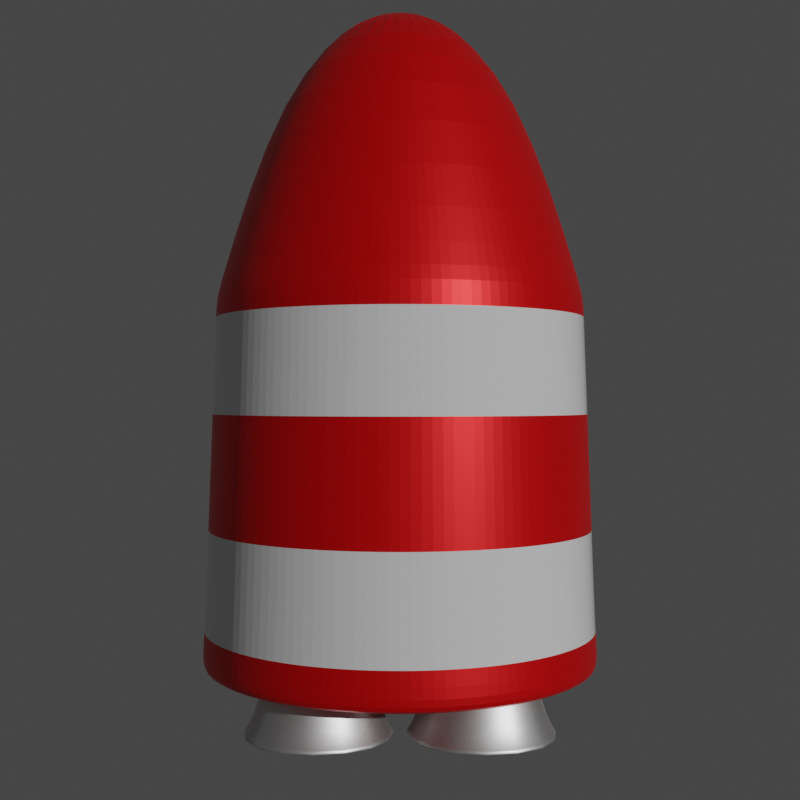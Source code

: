 # Source: missle.blend  (saved by Blender 3.0.42; exported with 4.5.12 LTS)
import bpy
from mathutils import Matrix  # noqa: F401  (used for matrix-valued properties, if any)

bpy.ops.wm.read_factory_settings(use_empty=True)
scene = bpy.context.scene
scene.name = 'Scene'

# ---- collections
col_collection = bpy.data.collections.new('Collection'); scene.collection.children.link(col_collection)

# ---- materials (node trees are filled in below, after node groups)
mat_material_002 = bpy.data.materials.new('Material.002')
mat_material_003 = bpy.data.materials.new('Material.003')
mat_material_001 = bpy.data.materials.new('Material.001')

# ---- material node trees
mat_material_002.use_nodes = True; mat_material_002.node_tree.nodes.clear()
_N = mat_material_002.node_tree.nodes; _L = mat_material_002.node_tree.links
n0 = _N.new('ShaderNodeBsdfPrincipled'); n0.name = 'Principled BSDF'; n0.location = (10, 300)
n0.distribution = 'GGX'
n0.subsurface_method = 'RANDOM_WALK_SKIN'
n0.inputs[0].default_value = (0.8, 0.0, 0.001614, 1.0)
n0.inputs[1].default_value = 0.4822
n0.inputs[2].default_value = 0.4111
n0.inputs[3].default_value = 1.45
n0.inputs[27].default_value = (0.0, 0.0, 0.0, 1.0)
n0.inputs[28].default_value = 1.0
n1 = _N.new('ShaderNodeOutputMaterial'); n1.name = 'Material Output'; n1.location = (300, 300)
_L.new(n0.outputs[0], n1.inputs[0])
n1.is_active_output = True
mat_material_003.use_nodes = True; mat_material_003.node_tree.nodes.clear()
_N = mat_material_003.node_tree.nodes; _L = mat_material_003.node_tree.links
n0 = _N.new('ShaderNodeBsdfPrincipled'); n0.name = 'Principled BSDF'; n0.location = (10, 300)
n0.distribution = 'GGX'
n0.subsurface_method = 'RANDOM_WALK_SKIN'
n0.inputs[1].default_value = 0.1502
n0.inputs[2].default_value = 0.0
n0.inputs[3].default_value = 1.45
n0.inputs[27].default_value = (0.0, 0.0, 0.0, 1.0)
n0.inputs[28].default_value = 1.0
n1 = _N.new('ShaderNodeOutputMaterial'); n1.name = 'Material Output'; n1.location = (300, 300)
_L.new(n0.outputs[0], n1.inputs[0])
n1.is_active_output = True
mat_material_001.use_nodes = True; mat_material_001.node_tree.nodes.clear()
_N = mat_material_001.node_tree.nodes; _L = mat_material_001.node_tree.links
n0 = _N.new('ShaderNodeBsdfPrincipled'); n0.name = 'Principled BSDF'; n0.location = (10, 300)
n0.distribution = 'GGX'
n0.subsurface_method = 'RANDOM_WALK_SKIN'
n0.inputs[1].default_value = 1.0
n0.inputs[3].default_value = 1.45
n0.inputs[27].default_value = (0.0, 0.0, 0.0, 1.0)
n0.inputs[28].default_value = 1.0
n1 = _N.new('ShaderNodeOutputMaterial'); n1.name = 'Material Output'; n1.location = (300, 300)
_L.new(n0.outputs[0], n1.inputs[0])
n1.is_active_output = True

# ---- world
world_world = bpy.data.worlds.new('World'); scene.world = world_world
world_world.use_nodes = True; world_world.node_tree.nodes.clear()
_N = world_world.node_tree.nodes; _L = world_world.node_tree.links
n0 = _N.new('ShaderNodeOutputWorld'); n0.name = 'World Output'; n0.location = (300, 300)
n1 = _N.new('ShaderNodeBackground'); n1.name = 'Background'; n1.location = (10, 300)
n1.inputs[0].default_value = (0.05088, 0.05088, 0.05088, 1.0)
_L.new(n1.outputs[0], n0.inputs[0])
n0.is_active_output = True
world_world.color = (0.05088, 0.05088, 0.05088)
world_world.use_sun_shadow = False
world_world.sun_shadow_jitter_overblur = 0.0

# ---- cameras
cam_camera = bpy.data.cameras.new('Camera')
cam_camera.clip_end = 100.0
cam_camera.ortho_scale = 7.314

# ---- lights
light_sun = bpy.data.lights.new('Sun', 'SUN')
light_sun.transmission_factor = 0.0
light_sun.energy = 2.0
light_sun.shadow_soft_size = 0.125

# ---- meshes
me_cylinder = bpy.data.meshes.new('Cylinder')
me_cylinder.from_pydata([(0.0, 1.0, -1.0), (-3.207e-08, 0.9583, 1.0), (0.1951, 0.9808, -1.0), (0.187, 0.9399, 1.0), (0.3827, 0.9239, -1.0), (0.3667, 0.8854, 1.0), (0.5556, 0.8315, -1.0), (0.5324, 0.7968, 1.0), (0.7071, 0.7071, -1.0), (0.6776, 0.6776, 1.0), (0.8315, 0.5556, -1.0), (0.7968, 0.5324, 1.0), (0.9239, 0.3827, -1.0), (0.8854, 0.3667, 1.0), (0.9808, 0.1951, -1.0), (0.9399, 0.187, 1.0), (1.0, -4.371e-08, -1.0), (0.9583, -4.092e-08, 1.0), (0.9808, -0.1951, -1.0), (0.9399, -0.187, 1.0), (0.9239, -0.3827, -1.0), (0.8854, -0.3667, 1.0), (0.8315, -0.5556, -1.0), (0.7968, -0.5324, 1.0), (0.7071, -0.7071, -1.0), (0.6776, -0.6776, 1.0), (0.5556, -0.8315, -1.0), (0.5324, -0.7968, 1.0), (0.3827, -0.9239, -1.0), (0.3667, -0.8854, 1.0), (0.1951, -0.9808, -1.0), (0.187, -0.9399, 1.0), (-8.742e-08, -1.0, -1.0), (-8.721e-08, -0.9583, 1.0), (-0.1951, -0.9808, -1.0), (-0.187, -0.9399, 1.0), (-0.3827, -0.9239, -1.0), (-0.3667, -0.8854, 1.0), (-0.5556, -0.8315, -1.0), (-0.5324, -0.7968, 1.0), (-0.7071, -0.7071, -1.0), (-0.6776, -0.6776, 1.0), (-0.8315, -0.5556, -1.0), (-0.7968, -0.5324, 1.0), (-0.9239, -0.3827, -1.0), (-0.8854, -0.3667, 1.0), (-0.9808, -0.1951, -1.0), (-0.9399, -0.187, 1.0), (-1.0, 1.192e-08, -1.0), (-0.9583, 1.559e-08, 1.0), (-0.9808, 0.1951, -1.0), (-0.9399, 0.187, 1.0), (-0.9239, 0.3827, -1.0), (-0.8854, 0.3667, 1.0), (-0.8315, 0.5556, -1.0), (-0.7968, 0.5324, 1.0), (-0.7071, 0.7071, -1.0), (-0.6776, 0.6776, 1.0), (-0.5556, 0.8315, -1.0), (-0.5324, 0.7968, 1.0), (-0.3827, 0.9239, -1.0), (-0.3667, 0.8854, 1.0), (-0.1951, 0.9808, -1.0), (-0.187, 0.9399, 1.0), (3.695e-10, 1.068, 0.8685), (0.2083, 1.047, 0.8685), (0.4087, 0.9866, 0.8685), (0.5933, 0.8879, 0.8685), (0.7551, 0.7551, 0.8685), (0.8879, 0.5933, 0.8685), (0.9866, 0.4087, 0.8685), (1.047, 0.2083, 0.8685), (1.068, -4.741e-08, 0.8685), (1.047, -0.2083, 0.8685), (0.9866, -0.4087, 0.8685), (0.8879, -0.5933, 0.8685), (0.7551, -0.7551, 0.8685), (0.5933, -0.8879, 0.8685), (0.4087, -0.9866, 0.8685), (0.2083, -1.047, 0.8685), (-9.299e-08, -1.068, 0.8685), (-0.2083, -1.047, 0.8685), (-0.4087, -0.9866, 0.8685), (-0.5933, -0.8879, 0.8685), (-0.7551, -0.7551, 0.8685), (-0.8879, -0.5933, 0.8685), (-0.9866, -0.4087, 0.8685), (-1.047, -0.2083, 0.8685), (-1.068, 1.2e-08, 0.8685), (-1.047, 0.2083, 0.8685), (-0.9866, 0.4087, 0.8685), (-0.8879, 0.5933, 0.8685), (-0.7551, 0.7551, 0.8685), (-0.5933, 0.8879, 0.8685), (-0.4087, 0.9866, 0.8685), (-0.2083, 1.047, 0.8685), (0.1951, 0.9808, -0.9858), (0.3827, 0.9239, -0.9858), (0.5556, 0.8315, -0.9858), (0.7071, 0.7071, -0.9858), (0.8315, 0.5556, -0.9858), (0.9239, 0.3827, -0.9858), (0.9808, 0.1951, -0.9858), (1.0, -4.371e-08, -0.9858), (0.9808, -0.1951, -0.9858), (0.9239, -0.3827, -0.9858), (0.8315, -0.5556, -0.9858), (0.7071, -0.7071, -0.9858), (0.5556, -0.8315, -0.9858), (0.3827, -0.9239, -0.9858), (0.1951, -0.9808, -0.9858), (-8.742e-08, -1.0, -0.9858), (-0.1951, -0.9808, -0.9858), (-0.3827, -0.9239, -0.9858), (-0.5556, -0.8315, -0.9858), (-0.7071, -0.7071, -0.9858), (-0.8315, -0.5556, -0.9858), (-0.9239, -0.3827, -0.9858), (-0.9808, -0.1951, -0.9858), (-1.0, 1.192e-08, -0.9858), (-0.9808, 0.1951, -0.9858), (-0.9239, 0.3827, -0.9858), (-0.8315, 0.5556, -0.9858), (-0.7071, 0.7071, -0.9858), (-0.5556, 0.8315, -0.9858), (-0.3827, 0.9239, -0.9858), (-0.1951, 0.9808, -0.9858), (0.0, 1.0, -0.9858), (2.813e-08, 0.1868, -2.569), (0.03643, 0.1832, -2.569), (0.07147, 0.1725, -2.569), (0.1038, 0.1553, -2.569), (0.1321, 0.1321, -2.569), (0.1553, 0.1038, -2.569), (0.1725, 0.07147, -2.569), (0.1832, 0.03643, -2.569), (0.1868, -2.511e-08, -2.569), (0.1832, -0.03643, -2.569), (0.1725, -0.07147, -2.569), (0.1553, -0.1038, -2.569), (0.1321, -0.1321, -2.569), (0.1038, -0.1553, -2.569), (0.07147, -0.1725, -2.569), (0.03643, -0.1832, -2.569), (3.146e-08, -0.1868, -2.569), (-0.03643, -0.1832, -2.569), (-0.07147, -0.1725, -2.569), (-0.1038, -0.1553, -2.569), (-0.1321, -0.1321, -2.569), (-0.1553, -0.1038, -2.569), (-0.1725, -0.07147, -2.569), (-0.1832, -0.03643, -2.569), (-0.1868, -9.652e-09, -2.569), (-0.1832, 0.03643, -2.569), (-0.1725, 0.07147, -2.569), (-0.1553, 0.1038, -2.569), (-0.1321, 0.1321, -2.569), (-0.1038, 0.1553, -2.569), (-0.07147, 0.1725, -2.569), (-0.03643, 0.1832, -2.569), (5.378e-08, 0.6578, -2.135), (0.1283, 0.6452, -2.135), (0.2517, 0.6077, -2.135), (0.3655, 0.5469, -2.135), (0.4651, 0.4651, -2.135), (0.5469, 0.3655, -2.135), (0.6077, 0.2517, -2.135), (0.6452, 0.1283, -2.135), (0.6578, -1.644e-08, -2.135), (0.6452, -0.1283, -2.135), (0.6077, -0.2517, -2.135), (0.5469, -0.3655, -2.135), (0.4651, -0.4651, -2.135), (0.3655, -0.5469, -2.135), (0.2517, -0.6077, -2.135), (0.1283, -0.6452, -2.135), (-3.727e-09, -0.6578, -2.135), (-0.1283, -0.6452, -2.135), (-0.2517, -0.6077, -2.135), (-0.3655, -0.5469, -2.135), (-0.4651, -0.4651, -2.135), (-0.5469, -0.3655, -2.135), (-0.6077, -0.2517, -2.135), (-0.6452, -0.1283, -2.135), (-0.6578, 2.016e-08, -2.135), (-0.6452, 0.1283, -2.135), (-0.6077, 0.2517, -2.135), (-0.5469, 0.3655, -2.135), (-0.4651, 0.4651, -2.135), (-0.3655, 0.5469, -2.135), (-0.2517, 0.6077, -2.135), (-0.1283, 0.6452, -2.135), (0.2112, 1.062, 1.0), (4.487e-10, 1.082, 1.0), (0.4142, 1.0, 1.0), (0.6014, 0.9, 1.0), (0.7654, 0.7654, 1.0), (0.9, 0.6014, 1.0), (1.0, 0.4142, 1.0), (1.062, 0.2112, 1.0), (1.082, -4.464e-08, 1.0), (1.062, -0.2112, 1.0), (1.0, -0.4142, 1.0), (0.9, -0.6014, 1.0), (0.7654, -0.7654, 1.0), (0.6014, -0.9, 1.0), (0.4142, -1.0, 1.0), (0.2112, -1.062, 1.0), (-9.418e-08, -1.082, 1.0), (-0.2112, -1.062, 1.0), (-0.4142, -1.0, 1.0), (-0.6014, -0.9, 1.0), (-0.7654, -0.7654, 1.0), (-0.9, -0.6014, 1.0), (-1.0, -0.4142, 1.0), (-1.062, -0.2112, 1.0), (-1.082, 1.559e-08, 1.0), (-1.062, 0.2112, 1.0), (-1.0, 0.4142, 1.0), (-0.9, 0.6014, 1.0), (-0.7654, 0.7654, 1.0), (-0.6014, 0.9, 1.0), (-0.4142, 1.0, 1.0), (-0.2112, 1.062, 1.0), (1.232e-10, 1.023, -0.3677), (2.463e-10, 1.045, 0.2504), (0.2039, 1.025, 0.2504), (0.1995, 1.003, -0.3677), (0.4, 0.9657, 0.2504), (0.3913, 0.9448, -0.3677), (0.5807, 0.8691, 0.2504), (0.5681, 0.8503, -0.3677), (0.7391, 0.7391, 0.2504), (0.7231, 0.7231, -0.3677), (0.8691, 0.5807, 0.2504), (0.8503, 0.5681, -0.3677), (0.9657, 0.4, 0.2504), (0.9448, 0.3913, -0.3677), (1.025, 0.2039, 0.2504), (1.003, 0.1995, -0.3677), (1.045, -4.618e-08, 0.2504), (1.023, -4.494e-08, -0.3677), (1.025, -0.2039, 0.2504), (1.003, -0.1995, -0.3677), (0.9657, -0.4, 0.2504), (0.9448, -0.3913, -0.3677), (0.8691, -0.5807, 0.2504), (0.8503, -0.5681, -0.3677), (0.7391, -0.7391, 0.2504), (0.7231, -0.7231, -0.3677), (0.5807, -0.8691, 0.2504), (0.5681, -0.8503, -0.3677), (0.4, -0.9657, 0.2504), (0.3913, -0.9448, -0.3677), (0.2039, -1.025, 0.2504), (0.1995, -1.003, -0.3677), (-9.113e-08, -1.045, 0.2504), (-8.928e-08, -1.023, -0.3677), (-0.2039, -1.025, 0.2504), (-0.1995, -1.003, -0.3677), (-0.4, -0.9657, 0.2504), (-0.3913, -0.9448, -0.3677), (-0.5807, -0.8691, 0.2504), (-0.5681, -0.8503, -0.3677), (-0.7391, -0.7391, 0.2504), (-0.7231, -0.7231, -0.3677), (-0.8691, -0.5807, 0.2504), (-0.8503, -0.5681, -0.3677), (-0.9657, -0.4, 0.2504), (-0.9448, -0.3913, -0.3677), (-1.025, -0.2039, 0.2504), (-1.003, -0.1995, -0.3677), (-1.045, 1.198e-08, 0.2504), (-1.023, 1.195e-08, -0.3677), (-1.025, 0.2039, 0.2504), (-1.003, 0.1995, -0.3677), (-0.9657, 0.4, 0.2504), (-0.9448, 0.3913, -0.3677), (-0.8691, 0.5807, 0.2504), (-0.8503, 0.5681, -0.3677), (-0.7391, 0.7391, 0.2504), (-0.7231, 0.7231, -0.3677), (-0.5807, 0.8691, 0.2504), (-0.5681, 0.8503, -0.3677), (-0.4, 0.9657, 0.2504), (-0.3913, 0.9448, -0.3677), (-0.2039, 1.025, 0.2504), (-0.1995, 1.003, -0.3677)], [], [(64, 193, 192, 65), (65, 192, 194, 66), (66, 194, 195, 67), (67, 195, 196, 68), (68, 196, 197, 69), (69, 197, 198, 70), (70, 198, 199, 71), (71, 199, 200, 72), (72, 200, 201, 73), (73, 201, 202, 74), (74, 202, 203, 75), (75, 203, 204, 76), (76, 204, 205, 77), (77, 205, 206, 78), (78, 206, 207, 79), (79, 207, 208, 80), (80, 208, 209, 81), (81, 209, 210, 82), (82, 210, 211, 83), (83, 211, 212, 84), (84, 212, 213, 85), (85, 213, 214, 86), (86, 214, 215, 87), (87, 215, 216, 88), (88, 216, 217, 89), (89, 217, 218, 90), (90, 218, 219, 91), (91, 219, 220, 92), (92, 220, 221, 93), (93, 221, 222, 94), (3, 1, 63, 61, 59, 57, 55, 53, 51, 49, 47, 45, 43, 41, 39, 37, 35, 33, 31, 29, 27, 25, 23, 21, 19, 17, 15, 13, 11, 9, 7, 5), (94, 222, 223, 95), (95, 223, 193, 64), (58, 60, 190, 189), (286, 95, 64, 225), (284, 94, 95, 286), (282, 93, 94, 284), (280, 92, 93, 282), (278, 91, 92, 280), (276, 90, 91, 278), (274, 89, 90, 276), (272, 88, 89, 274), (270, 87, 88, 272), (268, 86, 87, 270), (266, 85, 86, 268), (264, 84, 85, 266), (262, 83, 84, 264), (260, 82, 83, 262), (258, 81, 82, 260), (256, 80, 81, 258), (254, 79, 80, 256), (252, 78, 79, 254), (250, 77, 78, 252), (248, 76, 77, 250), (246, 75, 76, 248), (244, 74, 75, 246), (242, 73, 74, 244), (240, 72, 73, 242), (238, 71, 72, 240), (236, 70, 71, 238), (234, 69, 70, 236), (232, 68, 69, 234), (230, 67, 68, 232), (228, 66, 67, 230), (226, 65, 66, 228), (225, 64, 65, 226), (0, 127, 96, 2), (2, 96, 97, 4), (4, 97, 98, 6), (6, 98, 99, 8), (8, 99, 100, 10), (10, 100, 101, 12), (12, 101, 102, 14), (14, 102, 103, 16), (16, 103, 104, 18), (18, 104, 105, 20), (20, 105, 106, 22), (22, 106, 107, 24), (24, 107, 108, 26), (26, 108, 109, 28), (28, 109, 110, 30), (30, 110, 111, 32), (32, 111, 112, 34), (34, 112, 113, 36), (36, 113, 114, 38), (38, 114, 115, 40), (40, 115, 116, 42), (42, 116, 117, 44), (44, 117, 118, 46), (46, 118, 119, 48), (48, 119, 120, 50), (50, 120, 121, 52), (52, 121, 122, 54), (54, 122, 123, 56), (56, 123, 124, 58), (58, 124, 125, 60), (60, 125, 126, 62), (62, 126, 127, 0), (128, 129, 130, 131, 132, 133, 134, 135, 136, 137, 138, 139, 140, 141, 142, 143, 144, 145, 146, 147, 148, 149, 150, 151, 152, 153, 154, 155, 156, 157, 158, 159), (14, 16, 168, 167), (32, 34, 177, 176), (50, 52, 186, 185), (6, 8, 164, 163), (24, 26, 173, 172), (42, 44, 182, 181), (60, 62, 191, 190), (16, 18, 169, 168), (34, 36, 178, 177), (52, 54, 187, 186), (8, 10, 165, 164), (26, 28, 174, 173), (44, 46, 183, 182), (0, 2, 161, 160), (62, 0, 160, 191), (18, 20, 170, 169), (36, 38, 179, 178), (54, 56, 188, 187), (10, 12, 166, 165), (28, 30, 175, 174), (46, 48, 184, 183), (2, 4, 162, 161), (20, 22, 171, 170), (38, 40, 180, 179), (56, 58, 189, 188), (12, 14, 167, 166), (30, 32, 176, 175), (48, 50, 185, 184), (4, 6, 163, 162), (22, 24, 172, 171), (40, 42, 181, 180), (129, 128, 160, 161), (130, 129, 161, 162), (131, 130, 162, 163), (132, 131, 163, 164), (133, 132, 164, 165), (134, 133, 165, 166), (135, 134, 166, 167), (136, 135, 167, 168), (137, 136, 168, 169), (138, 137, 169, 170), (139, 138, 170, 171), (140, 139, 171, 172), (141, 140, 172, 173), (142, 141, 173, 174), (143, 142, 174, 175), (144, 143, 175, 176), (145, 144, 176, 177), (146, 145, 177, 178), (147, 146, 178, 179), (148, 147, 179, 180), (149, 148, 180, 181), (150, 149, 181, 182), (151, 150, 182, 183), (152, 151, 183, 184), (153, 152, 184, 185), (154, 153, 185, 186), (155, 154, 186, 187), (156, 155, 187, 188), (157, 156, 188, 189), (158, 157, 189, 190), (159, 158, 190, 191), (128, 159, 191, 160), (1, 3, 192, 193), (3, 5, 194, 192), (5, 7, 195, 194), (7, 9, 196, 195), (9, 11, 197, 196), (11, 13, 198, 197), (13, 15, 199, 198), (15, 17, 200, 199), (17, 19, 201, 200), (19, 21, 202, 201), (21, 23, 203, 202), (23, 25, 204, 203), (25, 27, 205, 204), (27, 29, 206, 205), (29, 31, 207, 206), (31, 33, 208, 207), (33, 35, 209, 208), (35, 37, 210, 209), (37, 39, 211, 210), (39, 41, 212, 211), (41, 43, 213, 212), (43, 45, 214, 213), (45, 47, 215, 214), (47, 49, 216, 215), (49, 51, 217, 216), (51, 53, 218, 217), (53, 55, 219, 218), (55, 57, 220, 219), (57, 59, 221, 220), (59, 61, 222, 221), (61, 63, 223, 222), (63, 1, 193, 223), (127, 224, 227, 96), (224, 225, 226, 227), (96, 227, 229, 97), (227, 226, 228, 229), (97, 229, 231, 98), (229, 228, 230, 231), (98, 231, 233, 99), (231, 230, 232, 233), (99, 233, 235, 100), (233, 232, 234, 235), (100, 235, 237, 101), (235, 234, 236, 237), (101, 237, 239, 102), (237, 236, 238, 239), (102, 239, 241, 103), (239, 238, 240, 241), (103, 241, 243, 104), (241, 240, 242, 243), (104, 243, 245, 105), (243, 242, 244, 245), (105, 245, 247, 106), (245, 244, 246, 247), (106, 247, 249, 107), (247, 246, 248, 249), (107, 249, 251, 108), (249, 248, 250, 251), (108, 251, 253, 109), (251, 250, 252, 253), (109, 253, 255, 110), (253, 252, 254, 255), (110, 255, 257, 111), (255, 254, 256, 257), (111, 257, 259, 112), (257, 256, 258, 259), (112, 259, 261, 113), (259, 258, 260, 261), (113, 261, 263, 114), (261, 260, 262, 263), (114, 263, 265, 115), (263, 262, 264, 265), (115, 265, 267, 116), (265, 264, 266, 267), (116, 267, 269, 117), (267, 266, 268, 269), (117, 269, 271, 118), (269, 268, 270, 271), (118, 271, 273, 119), (271, 270, 272, 273), (119, 273, 275, 120), (273, 272, 274, 275), (120, 275, 277, 121), (275, 274, 276, 277), (121, 277, 279, 122), (277, 276, 278, 279), (122, 279, 281, 123), (279, 278, 280, 281), (123, 281, 283, 124), (281, 280, 282, 283), (124, 283, 285, 125), (283, 282, 284, 285), (125, 285, 287, 126), (285, 284, 286, 287), (126, 287, 224, 127), (287, 286, 225, 224)])
me_cylinder.polygons.foreach_set('material_index', [0, 0, 0, 0, 0, 0, 0, 0, 0, 0, 0, 0, 0, 0, 0, 0, 0, 0, 0, 0, 0, 0, 0, 0, 0, 0, 0, 0, 0, 0, 0, 0, 0, 0, 1, 1, 1, 1, 1, 1, 1, 1, 1, 1, 1, 1, 1, 1, 1, 1, 1, 1, 1, 1, 1, 1, 1, 1, 1, 1, 1, 1, 1, 1, 1, 1, 0, 0, 0, 0, 0, 0, 0, 0, 0, 0, 0, 0, 0, 0, 0, 0, 0, 0, 0, 0, 0, 0, 0, 0, 0, 0, 0, 0, 0, 0, 0, 0, 0, 0, 0, 0, 0, 0, 0, 0, 0, 0, 0, 0, 0, 0, 0, 0, 0, 0, 0, 0, 0, 0, 0, 0, 0, 0, 0, 0, 0, 0, 0, 0, 0, 0, 0, 0, 0, 0, 0, 0, 0, 0, 0, 0, 0, 0, 0, 0, 0, 0, 0, 0, 0, 0, 0, 0, 0, 0, 0, 0, 0, 0, 0, 0, 0, 0, 0, 0, 0, 0, 0, 0, 0, 0, 0, 0, 0, 0, 0, 0, 0, 0, 0, 0, 0, 0, 0, 0, 0, 0, 0, 0, 0, 0, 0, 0, 1, 0, 1, 0, 1, 0, 1, 0, 1, 0, 1, 0, 1, 0, 1, 0, 1, 0, 1, 0, 1, 0, 1, 0, 1, 0, 1, 0, 1, 0, 1, 0, 1, 0, 1, 0, 1, 0, 1, 0, 1, 0, 1, 0, 1, 0, 1, 0, 1, 0, 1, 0, 1, 0, 1, 0, 1, 0, 1, 0, 1, 0, 1, 0])
_uv = me_cylinder.uv_layers.new(name='UVMap')
_uv.uv.foreach_set('vector', [1.0, 0.9671, 1.0, 1.0, 0.9688, 1.0, 0.9688, 0.9671, 0.9688, 0.9671, 0.9688, 1.0, 0.9375, 1.0, 0.9375, 0.9671, 0.9375, 0.9671, 0.9375, 1.0, 0.9062, 1.0, 0.9062, 0.9671, 0.9062, 0.9671, 0.9062, 1.0, 0.875, 1.0, 0.875, 0.9671, 0.875, 0.9671, 0.875, 1.0, 0.8438, 1.0, 0.8438, 0.9671, 0.8438, 0.9671, 0.8438, 1.0, 0.8125, 1.0, 0.8125, 0.9671, 0.8125, 0.9671, 0.8125, 1.0, 0.7812, 1.0, 0.7812, 0.9671, 0.7812, 0.9671, 0.7812, 1.0, 0.75, 1.0, 0.75, 0.9671, 0.75, 0.9671, 0.75, 1.0, 0.7188, 1.0, 0.7188, 0.9671, 0.7188, 0.9671, 0.7188, 1.0, 0.6875, 1.0, 0.6875, 0.9671, 0.6875, 0.9671, 0.6875, 1.0, 0.6562, 1.0, 0.6562, 0.9671, 0.6562, 0.9671, 0.6562, 1.0, 0.625, 1.0, 0.625, 0.9671, 0.625, 0.9671, 0.625, 1.0, 0.5938, 1.0, 0.5938, 0.9671, 0.5938, 0.9671, 0.5938, 1.0, 0.5625, 1.0, 0.5625, 0.9671, 0.5625, 0.9671, 0.5625, 1.0, 0.5312, 1.0, 0.5312, 0.9671, 0.5312, 0.9671, 0.5312, 1.0, 0.5, 1.0, 0.5, 0.9671, 0.5, 0.9671, 0.5, 1.0, 0.4688, 1.0, 0.4688, 0.9671, 0.4688, 0.9671, 0.4688, 1.0, 0.4375, 1.0, 0.4375, 0.9671, 0.4375, 0.9671, 0.4375, 1.0, 0.4062, 1.0, 0.4062, 0.9671, 0.4062, 0.9671, 0.4062, 1.0, 0.375, 1.0, 0.375, 0.9671, 0.375, 0.9671, 0.375, 1.0, 0.3438, 1.0, 0.3438, 0.9671, 0.3438, 0.9671, 0.3438, 1.0, 0.3125, 1.0, 0.3125, 0.9671, 0.3125, 0.9671, 0.3125, 1.0, 0.2812, 1.0, 0.2812, 0.9671, 0.2812, 0.9671, 0.2812, 1.0, 0.25, 1.0, 0.25, 0.9671, 0.25, 0.9671, 0.25, 1.0, 0.2188, 1.0, 0.2188, 0.9671, 0.2188, 0.9671, 0.2188, 1.0, 0.1875, 1.0, 0.1875, 0.9671, 0.1875, 0.9671, 0.1875, 1.0, 0.1562, 1.0, 0.1562, 0.9671, 0.1562, 0.9671, 0.1562, 1.0, 0.125, 1.0, 0.125, 0.9671, 0.125, 0.9671, 0.125, 1.0, 0.09375, 1.0, 0.09375, 0.9671, 0.09375, 0.9671, 0.09375, 1.0, 0.0625, 1.0, 0.0625, 0.9671, 0.2915, 0.4584, 0.25, 0.4625, 0.2085, 0.4584, 0.1687, 0.4463, 0.1319, 0.4267, 0.09975, 0.4002, 0.07333, 0.3681, 0.05369, 0.3313, 0.0416, 0.2915, 0.03752, 0.25, 0.0416, 0.2085, 0.05369, 0.1687, 0.07333, 0.1319, 0.09975, 0.09975, 0.1319, 0.07333, 0.1687, 0.05369, 0.2085, 0.0416, 0.25, 0.03752, 0.2915, 0.0416, 0.3313, 0.05369, 0.3681, 0.07333, 0.4002, 0.09975, 0.4267, 0.1319, 0.4463, 0.1687, 0.4584, 0.2085, 0.4625, 0.25, 0.4584, 0.2915, 0.4463, 0.3313, 0.4267, 0.3681, 0.4002, 0.4002, 0.3681, 0.4267, 0.3313, 0.4463, 0.0625, 0.9671, 0.0625, 1.0, 0.03125, 1.0, 0.03125, 0.9671, 0.03125, 0.9671, 0.03125, 1.0, 0.0, 1.0, 0.0, 0.9671, 0.09375, 0.5, 0.0625, 0.5, 0.0625, 0.5, 0.09375, 0.5, 0.03125, 0.8126, 0.03125, 0.9671, 0.0, 0.9671, 0.0, 0.8126, 0.0625, 0.8126, 0.0625, 0.9671, 0.03125, 0.9671, 0.03125, 0.8126, 0.09375, 0.8126, 0.09375, 0.9671, 0.0625, 0.9671, 0.0625, 0.8126, 0.125, 0.8126, 0.125, 0.9671, 0.09375, 0.9671, 0.09375, 0.8126, 0.1562, 0.8126, 0.1562, 0.9671, 0.125, 0.9671, 0.125, 0.8126, 0.1875, 0.8126, 0.1875, 0.9671, 0.1562, 0.9671, 0.1562, 0.8126, 0.2188, 0.8126, 0.2188, 0.9671, 0.1875, 0.9671, 0.1875, 0.8126, 0.25, 0.8126, 0.25, 0.9671, 0.2188, 0.9671, 0.2188, 0.8126, 0.2812, 0.8126, 0.2812, 0.9671, 0.25, 0.9671, 0.25, 0.8126, 0.3125, 0.8126, 0.3125, 0.9671, 0.2812, 0.9671, 0.2812, 0.8126, 0.3438, 0.8126, 0.3438, 0.9671, 0.3125, 0.9671, 0.3125, 0.8126, 0.375, 0.8126, 0.375, 0.9671, 0.3438, 0.9671, 0.3438, 0.8126, 0.4062, 0.8126, 0.4062, 0.9671, 0.375, 0.9671, 0.375, 0.8126, 0.4375, 0.8126, 0.4375, 0.9671, 0.4062, 0.9671, 0.4062, 0.8126, 0.4687, 0.8126, 0.4688, 0.9671, 0.4375, 0.9671, 0.4375, 0.8126, 0.5, 0.8126, 0.5, 0.9671, 0.4688, 0.9671, 0.4687, 0.8126, 0.5312, 0.8126, 0.5312, 0.9671, 0.5, 0.9671, 0.5, 0.8126, 0.5625, 0.8126, 0.5625, 0.9671, 0.5312, 0.9671, 0.5312, 0.8126, 0.5938, 0.8126, 0.5938, 0.9671, 0.5625, 0.9671, 0.5625, 0.8126, 0.625, 0.8126, 0.625, 0.9671, 0.5938, 0.9671, 0.5938, 0.8126, 0.6562, 0.8126, 0.6562, 0.9671, 0.625, 0.9671, 0.625, 0.8126, 0.6875, 0.8126, 0.6875, 0.9671, 0.6562, 0.9671, 0.6562, 0.8126, 0.7188, 0.8126, 0.7188, 0.9671, 0.6875, 0.9671, 0.6875, 0.8126, 0.75, 0.8126, 0.75, 0.9671, 0.7188, 0.9671, 0.7188, 0.8126, 0.7812, 0.8126, 0.7812, 0.9671, 0.75, 0.9671, 0.75, 0.8126, 0.8125, 0.8126, 0.8125, 0.9671, 0.7812, 0.9671, 0.7812, 0.8126, 0.8438, 0.8126, 0.8438, 0.9671, 0.8125, 0.9671, 0.8125, 0.8126, 0.875, 0.8126, 0.875, 0.9671, 0.8438, 0.9671, 0.8438, 0.8126, 0.9062, 0.8126, 0.9062, 0.9671, 0.875, 0.9671, 0.875, 0.8126, 0.9375, 0.8126, 0.9375, 0.9671, 0.9062, 0.9671, 0.9062, 0.8126, 0.9688, 0.8126, 0.9688, 0.9671, 0.9375, 0.9671, 0.9375, 0.8126, 1.0, 0.8126, 1.0, 0.9671, 0.9688, 0.9671, 0.9688, 0.8126, 1.0, 0.5, 1.0, 0.5036, 0.9688, 0.5036, 0.9688, 0.5, 0.9688, 0.5, 0.9688, 0.5036, 0.9375, 0.5036, 0.9375, 0.5, 0.9375, 0.5, 0.9375, 0.5036, 0.9062, 0.5036, 0.9062, 0.5, 0.9062, 0.5, 0.9062, 0.5036, 0.875, 0.5036, 0.875, 0.5, 0.875, 0.5, 0.875, 0.5036, 0.8438, 0.5036, 0.8438, 0.5, 0.8438, 0.5, 0.8438, 0.5036, 0.8125, 0.5036, 0.8125, 0.5, 0.8125, 0.5, 0.8125, 0.5036, 0.7812, 0.5036, 0.7812, 0.5, 0.7812, 0.5, 0.7812, 0.5036, 0.75, 0.5036, 0.75, 0.5, 0.75, 0.5, 0.75, 0.5036, 0.7188, 0.5036, 0.7188, 0.5, 0.7188, 0.5, 0.7188, 0.5036, 0.6875, 0.5036, 0.6875, 0.5, 0.6875, 0.5, 0.6875, 0.5036, 0.6562, 0.5036, 0.6562, 0.5, 0.6562, 0.5, 0.6562, 0.5036, 0.625, 0.5036, 0.625, 0.5, 0.625, 0.5, 0.625, 0.5036, 0.5938, 0.5036, 0.5938, 0.5, 0.5938, 0.5, 0.5938, 0.5036, 0.5625, 0.5036, 0.5625, 0.5, 0.5625, 0.5, 0.5625, 0.5036, 0.5312, 0.5036, 0.5312, 0.5, 0.5312, 0.5, 0.5312, 0.5036, 0.5, 0.5036, 0.5, 0.5, 0.5, 0.5, 0.5, 0.5036, 0.4688, 0.5036, 0.4688, 0.5, 0.4688, 0.5, 0.4688, 0.5036, 0.4375, 0.5036, 0.4375, 0.5, 0.4375, 0.5, 0.4375, 0.5036, 0.4062, 0.5036, 0.4062, 0.5, 0.4062, 0.5, 0.4062, 0.5036, 0.375, 0.5036, 0.375, 0.5, 0.375, 0.5, 0.375, 0.5036, 0.3438, 0.5036, 0.3438, 0.5, 0.3438, 0.5, 0.3438, 0.5036, 0.3125, 0.5036, 0.3125, 0.5, 0.3125, 0.5, 0.3125, 0.5036, 0.2812, 0.5036, 0.2812, 0.5, 0.2812, 0.5, 0.2812, 0.5036, 0.25, 0.5036, 0.25, 0.5, 0.25, 0.5, 0.25, 0.5036, 0.2188, 0.5036, 0.2188, 0.5, 0.2188, 0.5, 0.2188, 0.5036, 0.1875, 0.5036, 0.1875, 0.5, 0.1875, 0.5, 0.1875, 0.5036, 0.1562, 0.5036, 0.1562, 0.5, 0.1562, 0.5, 0.1562, 0.5036, 0.125, 0.5036, 0.125, 0.5, 0.125, 0.5, 0.125, 0.5036, 0.09375, 0.5036, 0.09375, 0.5, 0.09375, 0.5, 0.09375, 0.5036, 0.0625, 0.5036, 0.0625, 0.5, 0.0625, 0.5, 0.0625, 0.5036, 0.03125, 0.5036, 0.03125, 0.5, 0.03125, 0.5, 0.03125, 0.5036, 0.0, 0.5036, 0.0, 0.5, 0.75, 0.3668, 0.7728, 0.3645, 0.7947, 0.3579, 0.8149, 0.3471, 0.8326, 0.3326, 0.8471, 0.3149, 0.8579, 0.2947, 0.8645, 0.2728, 0.8668, 0.25, 0.8645, 0.2272, 0.8579, 0.2053, 0.8471, 0.1851, 0.8326, 0.1674, 0.8149, 0.1529, 0.7947, 0.1421, 0.7728, 0.1355, 0.75, 0.1332, 0.7272, 0.1355, 0.7053, 0.1421, 0.6851, 0.1529, 0.6674, 0.1674, 0.6529, 0.1851, 0.6421, 0.2053, 0.6355, 0.2272, 0.6332, 0.25, 0.6355, 0.2728, 0.6421, 0.2947, 0.6529, 0.3149, 0.6674, 0.3326, 0.6851, 0.3471, 0.7053, 0.3579, 0.7272, 0.3645, 0.7812, 0.5, 0.75, 0.5, 0.75, 0.5, 0.7812, 0.5, 0.5, 0.5, 0.4688, 0.5, 0.4688, 0.5, 0.5, 0.5, 0.2188, 0.5, 0.1875, 0.5, 0.1875, 0.5, 0.2188, 0.5, 0.9062, 0.5, 0.875, 0.5, 0.875, 0.5, 0.9062, 0.5, 0.625, 0.5, 0.5938, 0.5, 0.5938, 0.5, 0.625, 0.5, 0.3438, 0.5, 0.3125, 0.5, 0.3125, 0.5, 0.3438, 0.5, 0.0625, 0.5, 0.03125, 0.5, 0.03125, 0.5, 0.0625, 0.5, 0.75, 0.5, 0.7188, 0.5, 0.7188, 0.5, 0.75, 0.5, 0.4688, 0.5, 0.4375, 0.5, 0.4375, 0.5, 0.4688, 0.5, 0.1875, 0.5, 0.1562, 0.5, 0.1562, 0.5, 0.1875, 0.5, 0.875, 0.5, 0.8438, 0.5, 0.8438, 0.5, 0.875, 0.5, 0.5938, 0.5, 0.5625, 0.5, 0.5625, 0.5, 0.5938, 0.5, 0.3125, 0.5, 0.2812, 0.5, 0.2812, 0.5, 0.3125, 0.5, 1.0, 0.5, 0.9688, 0.5, 0.9688, 0.5, 1.0, 0.5, 0.03125, 0.5, 0.0, 0.5, 0.0, 0.5, 0.03125, 0.5, 0.7188, 0.5, 0.6875, 0.5, 0.6875, 0.5, 0.7188, 0.5, 0.4375, 0.5, 0.4062, 0.5, 0.4062, 0.5, 0.4375, 0.5, 0.1562, 0.5, 0.125, 0.5, 0.125, 0.5, 0.1562, 0.5, 0.8438, 0.5, 0.8125, 0.5, 0.8125, 0.5, 0.8438, 0.5, 0.5625, 0.5, 0.5312, 0.5, 0.5312, 0.5, 0.5625, 0.5, 0.2812, 0.5, 0.25, 0.5, 0.25, 0.5, 0.2812, 0.5, 0.9688, 0.5, 0.9375, 0.5, 0.9375, 0.5, 0.9688, 0.5, 0.6875, 0.5, 0.6562, 0.5, 0.6562, 0.5, 0.6875, 0.5, 0.4062, 0.5, 0.375, 0.5, 0.375, 0.5, 0.4062, 0.5, 0.125, 0.5, 0.09375, 0.5, 0.09375, 0.5, 0.125, 0.5, 0.8125, 0.5, 0.7812, 0.5, 0.7812, 0.5, 0.8125, 0.5, 0.5312, 0.5, 0.5, 0.5, 0.5, 0.5, 0.5312, 0.5, 0.25, 0.5, 0.2188, 0.5, 0.2188, 0.5, 0.25, 0.5, 0.9375, 0.5, 0.9062, 0.5, 0.9062, 0.5, 0.9375, 0.5, 0.6562, 0.5, 0.625, 0.5, 0.625, 0.5, 0.6562, 0.5, 0.375, 0.5, 0.3438, 0.5, 0.3438, 0.5, 0.375, 0.5, 0.7728, 0.3645, 0.75, 0.3668, 0.75, 0.49, 0.7968, 0.4854, 0.7947, 0.3579, 0.7728, 0.3645, 0.7968, 0.4854, 0.8418, 0.4717, 0.8149, 0.3471, 0.7947, 0.3579, 0.8418, 0.4717, 0.8833, 0.4496, 0.8326, 0.3326, 0.8149, 0.3471, 0.8833, 0.4496, 0.9197, 0.4197, 0.8471, 0.3149, 0.8326, 0.3326, 0.9197, 0.4197, 0.9496, 0.3833, 0.8579, 0.2947, 0.8471, 0.3149, 0.9496, 0.3833, 0.9717, 0.3418, 0.8645, 0.2728, 0.8579, 0.2947, 0.9717, 0.3418, 0.9854, 0.2968, 0.8668, 0.25, 0.8645, 0.2728, 0.9854, 0.2968, 0.99, 0.25, 0.8645, 0.2272, 0.8668, 0.25, 0.99, 0.25, 0.9854, 0.2032, 0.8579, 0.2053, 0.8645, 0.2272, 0.9854, 0.2032, 0.9717, 0.1582, 0.8471, 0.1851, 0.8579, 0.2053, 0.9717, 0.1582, 0.9496, 0.1167, 0.8326, 0.1674, 0.8471, 0.1851, 0.9496, 0.1167, 0.9197, 0.08029, 0.8149, 0.1529, 0.8326, 0.1674, 0.9197, 0.08029, 0.8833, 0.05045, 0.7947, 0.1421, 0.8149, 0.1529, 0.8833, 0.05045, 0.8418, 0.02827, 0.7728, 0.1355, 0.7947, 0.1421, 0.8418, 0.02827, 0.7968, 0.01461, 0.75, 0.1332, 0.7728, 0.1355, 0.7968, 0.01461, 0.75, 0.01, 0.7272, 0.1355, 0.75, 0.1332, 0.75, 0.01, 0.7032, 0.01461, 0.7053, 0.1421, 0.7272, 0.1355, 0.7032, 0.01461, 0.6582, 0.02827, 0.6851, 0.1529, 0.7053, 0.1421, 0.6582, 0.02827, 0.6167, 0.05045, 0.6674, 0.1674, 0.6851, 0.1529, 0.6167, 0.05045, 0.5803, 0.08029, 0.6529, 0.1851, 0.6674, 0.1674, 0.5803, 0.08029, 0.5504, 0.1167, 0.6421, 0.2053, 0.6529, 0.1851, 0.5504, 0.1167, 0.5283, 0.1582, 0.6355, 0.2272, 0.6421, 0.2053, 0.5283, 0.1582, 0.5146, 0.2032, 0.6332, 0.25, 0.6355, 0.2272, 0.5146, 0.2032, 0.51, 0.25, 0.6355, 0.2728, 0.6332, 0.25, 0.51, 0.25, 0.5146, 0.2968, 0.6421, 0.2947, 0.6355, 0.2728, 0.5146, 0.2968, 0.5283, 0.3418, 0.6529, 0.3149, 0.6421, 0.2947, 0.5283, 0.3418, 0.5504, 0.3833, 0.6674, 0.3326, 0.6529, 0.3149, 0.5504, 0.3833, 0.5803, 0.4197, 0.6851, 0.3471, 0.6674, 0.3326, 0.5803, 0.4197, 0.6167, 0.4496, 0.7053, 0.3579, 0.6851, 0.3471, 0.6167, 0.4496, 0.6582, 0.4717, 0.7272, 0.3645, 0.7053, 0.3579, 0.6582, 0.4717, 0.7032, 0.4854, 0.75, 0.3668, 0.7272, 0.3645, 0.7032, 0.4854, 0.75, 0.49, 0.25, 0.4625, 0.2915, 0.4584, 0.2968, 0.4854, 0.25, 0.49, 0.2915, 0.4584, 0.3313, 0.4463, 0.3418, 0.4717, 0.2968, 0.4854, 0.3313, 0.4463, 0.3681, 0.4267, 0.3833, 0.4496, 0.3418, 0.4717, 0.3681, 0.4267, 0.4002, 0.4002, 0.4197, 0.4197, 0.3833, 0.4496, 0.4002, 0.4002, 0.4267, 0.3681, 0.4496, 0.3833, 0.4197, 0.4197, 0.4267, 0.3681, 0.4463, 0.3313, 0.4717, 0.3418, 0.4496, 0.3833, 0.4463, 0.3313, 0.4584, 0.2915, 0.4854, 0.2968, 0.4717, 0.3418, 0.4584, 0.2915, 0.4625, 0.25, 0.49, 0.25, 0.4854, 0.2968, 0.4625, 0.25, 0.4584, 0.2085, 0.4854, 0.2032, 0.49, 0.25, 0.4584, 0.2085, 0.4463, 0.1687, 0.4717, 0.1582, 0.4854, 0.2032, 0.4463, 0.1687, 0.4267, 0.1319, 0.4496, 0.1167, 0.4717, 0.1582, 0.4267, 0.1319, 0.4002, 0.09975, 0.4197, 0.08029, 0.4496, 0.1167, 0.4002, 0.09975, 0.3681, 0.07333, 0.3833, 0.05045, 0.4197, 0.08029, 0.3681, 0.07333, 0.3313, 0.05369, 0.3418, 0.02827, 0.3833, 0.05045, 0.3313, 0.05369, 0.2915, 0.0416, 0.2968, 0.01461, 0.3418, 0.02827, 0.2915, 0.0416, 0.25, 0.03752, 0.25, 0.01, 0.2968, 0.01461, 0.25, 0.03752, 0.2085, 0.0416, 0.2032, 0.01461, 0.25, 0.01, 0.2085, 0.0416, 0.1687, 0.05369, 0.1582, 0.02827, 0.2032, 0.01461, 0.1687, 0.05369, 0.1319, 0.07333, 0.1167, 0.05045, 0.1582, 0.02827, 0.1319, 0.07333, 0.09975, 0.09975, 0.08029, 0.08029, 0.1167, 0.05045, 0.09975, 0.09975, 0.07333, 0.1319, 0.05045, 0.1167, 0.08029, 0.08029, 0.07333, 0.1319, 0.05369, 0.1687, 0.02827, 0.1582, 0.05045, 0.1167, 0.05369, 0.1687, 0.0416, 0.2085, 0.01461, 0.2032, 0.02827, 0.1582, 0.0416, 0.2085, 0.03752, 0.25, 0.01, 0.25, 0.01461, 0.2032, 0.03752, 0.25, 0.0416, 0.2915, 0.01461, 0.2968, 0.01, 0.25, 0.0416, 0.2915, 0.05369, 0.3313, 0.02827, 0.3418, 0.01461, 0.2968, 0.05369, 0.3313, 0.07333, 0.3681, 0.05045, 0.3833, 0.02827, 0.3418, 0.07333, 0.3681, 0.09975, 0.4002, 0.08029, 0.4197, 0.05045, 0.3833, 0.09975, 0.4002, 0.1319, 0.4267, 0.1167, 0.4496, 0.08029, 0.4197, 0.1319, 0.4267, 0.1687, 0.4463, 0.1582, 0.4717, 0.1167, 0.4496, 0.1687, 0.4463, 0.2085, 0.4584, 0.2032, 0.4854, 0.1582, 0.4717, 0.2085, 0.4584, 0.25, 0.4625, 0.25, 0.49, 0.2032, 0.4854, 1.0, 0.5036, 1.0, 0.6581, 0.9688, 0.6581, 0.9688, 0.5036, 1.0, 0.6581, 1.0, 0.8126, 0.9688, 0.8126, 0.9688, 0.6581, 0.9688, 0.5036, 0.9688, 0.6581, 0.9375, 0.6581, 0.9375, 0.5036, 0.9688, 0.6581, 0.9688, 0.8126, 0.9375, 0.8126, 0.9375, 0.6581, 0.9375, 0.5036, 0.9375, 0.6581, 0.9062, 0.6581, 0.9062, 0.5036, 0.9375, 0.6581, 0.9375, 0.8126, 0.9062, 0.8126, 0.9062, 0.6581, 0.9062, 0.5036, 0.9062, 0.6581, 0.875, 0.6581, 0.875, 0.5036, 0.9062, 0.6581, 0.9062, 0.8126, 0.875, 0.8126, 0.875, 0.6581, 0.875, 0.5036, 0.875, 0.6581, 0.8438, 0.6581, 0.8438, 0.5036, 0.875, 0.6581, 0.875, 0.8126, 0.8438, 0.8126, 0.8438, 0.6581, 0.8438, 0.5036, 0.8438, 0.6581, 0.8125, 0.6581, 0.8125, 0.5036, 0.8438, 0.6581, 0.8438, 0.8126, 0.8125, 0.8126, 0.8125, 0.6581, 0.8125, 0.5036, 0.8125, 0.6581, 0.7812, 0.6581, 0.7812, 0.5036, 0.8125, 0.6581, 0.8125, 0.8126, 0.7812, 0.8126, 0.7812, 0.6581, 0.7812, 0.5036, 0.7812, 0.6581, 0.75, 0.6581, 0.75, 0.5036, 0.7812, 0.6581, 0.7812, 0.8126, 0.75, 0.8126, 0.75, 0.6581, 0.75, 0.5036, 0.75, 0.6581, 0.7188, 0.6581, 0.7188, 0.5036, 0.75, 0.6581, 0.75, 0.8126, 0.7188, 0.8126, 0.7188, 0.6581, 0.7188, 0.5036, 0.7188, 0.6581, 0.6875, 0.6581, 0.6875, 0.5036, 0.7188, 0.6581, 0.7188, 0.8126, 0.6875, 0.8126, 0.6875, 0.6581, 0.6875, 0.5036, 0.6875, 0.6581, 0.6562, 0.6581, 0.6562, 0.5036, 0.6875, 0.6581, 0.6875, 0.8126, 0.6562, 0.8126, 0.6562, 0.6581, 0.6562, 0.5036, 0.6562, 0.6581, 0.625, 0.6581, 0.625, 0.5036, 0.6562, 0.6581, 0.6562, 0.8126, 0.625, 0.8126, 0.625, 0.6581, 0.625, 0.5036, 0.625, 0.6581, 0.5938, 0.6581, 0.5938, 0.5036, 0.625, 0.6581, 0.625, 0.8126, 0.5938, 0.8126, 0.5938, 0.6581, 0.5938, 0.5036, 0.5938, 0.6581, 0.5625, 0.6581, 0.5625, 0.5036, 0.5938, 0.6581, 0.5938, 0.8126, 0.5625, 0.8126, 0.5625, 0.6581, 0.5625, 0.5036, 0.5625, 0.6581, 0.5312, 0.6581, 0.5312, 0.5036, 0.5625, 0.6581, 0.5625, 0.8126, 0.5312, 0.8126, 0.5312, 0.6581, 0.5312, 0.5036, 0.5312, 0.6581, 0.5, 0.6581, 0.5, 0.5036, 0.5312, 0.6581, 0.5312, 0.8126, 0.5, 0.8126, 0.5, 0.6581, 0.5, 0.5036, 0.5, 0.6581, 0.4688, 0.6581, 0.4688, 0.5036, 0.5, 0.6581, 0.5, 0.8126, 0.4687, 0.8126, 0.4688, 0.6581, 0.4688, 0.5036, 0.4688, 0.6581, 0.4375, 0.6581, 0.4375, 0.5036, 0.4688, 0.6581, 0.4687, 0.8126, 0.4375, 0.8126, 0.4375, 0.6581, 0.4375, 0.5036, 0.4375, 0.6581, 0.4062, 0.6581, 0.4062, 0.5036, 0.4375, 0.6581, 0.4375, 0.8126, 0.4062, 0.8126, 0.4062, 0.6581, 0.4062, 0.5036, 0.4062, 0.6581, 0.375, 0.6581, 0.375, 0.5036, 0.4062, 0.6581, 0.4062, 0.8126, 0.375, 0.8126, 0.375, 0.6581, 0.375, 0.5036, 0.375, 0.6581, 0.3438, 0.6581, 0.3438, 0.5036, 0.375, 0.6581, 0.375, 0.8126, 0.3438, 0.8126, 0.3438, 0.6581, 0.3438, 0.5036, 0.3438, 0.6581, 0.3125, 0.6581, 0.3125, 0.5036, 0.3438, 0.6581, 0.3438, 0.8126, 0.3125, 0.8126, 0.3125, 0.6581, 0.3125, 0.5036, 0.3125, 0.6581, 0.2812, 0.6581, 0.2812, 0.5036, 0.3125, 0.6581, 0.3125, 0.8126, 0.2812, 0.8126, 0.2812, 0.6581, 0.2812, 0.5036, 0.2812, 0.6581, 0.25, 0.6581, 0.25, 0.5036, 0.2812, 0.6581, 0.2812, 0.8126, 0.25, 0.8126, 0.25, 0.6581, 0.25, 0.5036, 0.25, 0.6581, 0.2188, 0.6581, 0.2188, 0.5036, 0.25, 0.6581, 0.25, 0.8126, 0.2188, 0.8126, 0.2188, 0.6581, 0.2188, 0.5036, 0.2188, 0.6581, 0.1875, 0.6581, 0.1875, 0.5036, 0.2188, 0.6581, 0.2188, 0.8126, 0.1875, 0.8126, 0.1875, 0.6581, 0.1875, 0.5036, 0.1875, 0.6581, 0.1562, 0.6581, 0.1562, 0.5036, 0.1875, 0.6581, 0.1875, 0.8126, 0.1562, 0.8126, 0.1562, 0.6581, 0.1562, 0.5036, 0.1562, 0.6581, 0.125, 0.6581, 0.125, 0.5036, 0.1562, 0.6581, 0.1562, 0.8126, 0.125, 0.8126, 0.125, 0.6581, 0.125, 0.5036, 0.125, 0.6581, 0.09375, 0.6581, 0.09375, 0.5036, 0.125, 0.6581, 0.125, 0.8126, 0.09375, 0.8126, 0.09375, 0.6581, 0.09375, 0.5036, 0.09375, 0.6581, 0.0625, 0.6581, 0.0625, 0.5036, 0.09375, 0.6581, 0.09375, 0.8126, 0.0625, 0.8126, 0.0625, 0.6581, 0.0625, 0.5036, 0.0625, 0.6581, 0.03125, 0.6581, 0.03125, 0.5036, 0.0625, 0.6581, 0.0625, 0.8126, 0.03125, 0.8126, 0.03125, 0.6581, 0.03125, 0.5036, 0.03125, 0.6581, 0.0, 0.6581, 0.0, 0.5036, 0.03125, 0.6581, 0.03125, 0.8126, 0.0, 0.8126, 0.0, 0.6581])
me_cylinder.materials.append(mat_material_002)
me_cylinder.materials.append(mat_material_003)
me_cylinder.use_remesh_fix_poles = True
me_cylinder.use_remesh_preserve_attributes = False
me_cylinder.update()
me_cube_001 = bpy.data.meshes.new('Cube.001')
me_cube_001.from_pydata([(-1.044, -1.0, -1.044), (-1.044, -1.0, 1.044), (-1.0, 1.0, -1.0), (-1.0, 1.0, 1.0), (1.044, -1.0, -1.044), (1.044, -1.0, 1.044), (1.0, 1.0, -1.0), (1.0, 1.0, 1.0), (-1.422, -0.901, -1.422), (-1.422, -0.901, 1.422), (1.422, -0.901, -1.422), (1.422, -0.901, 1.422), (-1.792, -1.0, -1.792), (-1.792, -1.0, 1.792), (1.792, -1.0, 1.792), (1.792, -1.0, -1.792), (-1.044, -0.2582, -1.044), (-1.044, -0.2582, 1.044), (1.044, -0.2582, 1.044), (1.044, -0.2582, -1.044)], [], [(8, 9, 3, 2), (2, 3, 7, 6), (10, 11, 14, 15), (0, 4, 19, 16), (8, 10, 15, 12), (11, 9, 13, 14), (7, 3, 9, 11), (2, 6, 10, 8), (6, 7, 11, 10), (12, 13, 9, 8), (0, 1, 13, 12), (5, 4, 15, 14), (4, 0, 12, 15), (1, 5, 14, 13), (19, 18, 17, 16), (1, 0, 16, 17), (5, 1, 17, 18), (4, 5, 18, 19)])
me_cube_001.polygons.foreach_set('use_smooth', [True] * 18)
_uv = me_cube_001.uv_layers.new(name='UVMap')
_uv.uv.foreach_set('vector', [0.375, 0.02716, 0.625, 0.02716, 0.625, 0.25, 0.375, 0.25, 0.375, 0.25, 0.625, 0.25, 0.625, 0.5, 0.375, 0.5, 0.375, 0.7228, 0.625, 0.7228, 0.625, 0.75, 0.375, 0.75, 0.4422, 0.9328, 0.4422, 0.8172, 0.4422, 0.8172, 0.4422, 0.9328, 0.125, 0.7228, 0.375, 0.7228, 0.375, 0.75, 0.125, 0.75, 0.625, 0.7228, 0.875, 0.7228, 0.875, 0.75, 0.625, 0.75, 0.625, 0.5, 0.875, 0.5, 0.875, 0.7228, 0.625, 0.7228, 0.125, 0.5, 0.375, 0.5, 0.375, 0.7228, 0.125, 0.7228, 0.375, 0.5, 0.625, 0.5, 0.625, 0.7228, 0.375, 0.7228, 0.375, 0.0, 0.625, 0.0, 0.625, 0.02716, 0.375, 0.02716, 0.4422, 0.9328, 0.5578, 0.9328, 0.625, 1.0, 0.375, 1.0, 0.5578, 0.8172, 0.4422, 0.8172, 0.375, 0.75, 0.625, 0.75, 0.4422, 0.8172, 0.4422, 0.9328, 0.375, 1.0, 0.375, 0.75, 0.5578, 0.9328, 0.5578, 0.8172, 0.625, 0.75, 0.625, 1.0, 0.4422, 0.8172, 0.5578, 0.8172, 0.5578, 0.9328, 0.4422, 0.9328, 0.5578, 0.9328, 0.4422, 0.9328, 0.4422, 0.9328, 0.5578, 0.9328, 0.5578, 0.8172, 0.5578, 0.9328, 0.5578, 0.9328, 0.5578, 0.8172, 0.4422, 0.8172, 0.5578, 0.8172, 0.5578, 0.8172, 0.4422, 0.8172])
me_cube_001.materials.append(mat_material_001)
me_cube_001.use_remesh_fix_poles = True
me_cube_001.use_remesh_preserve_attributes = False
me_cube_001.update()

# ---- objects
ob_camera = bpy.data.objects.new('Camera', cam_camera)
ob_cylinder = bpy.data.objects.new('Cylinder', me_cylinder)
ob_cube = bpy.data.objects.new('Cube', me_cube_001)
ob_sun = bpy.data.objects.new('Sun', light_sun)

# ---- transforms, parenting, visibility, modifiers, constraints
ob_camera.location = (0.0, 0.1518, 2.09)
ob_camera.lock_rotations_4d = False
ob_camera.empty_display_type = 'ARROWS'
ob_camera.color = (0.0, 0.0, 0.0, 0.0)
ob_camera.display_type = 'WIRE'
ob_camera.lineart.crease_threshold = 0.0
ob_cylinder.location = (0.0, 0.0, 0.0)
ob_cylinder.rotation_euler = (1.571, -0.0, 0.0)
ob_cylinder.scale = (0.3422, 0.3422, 0.3422)
_m = ob_cylinder.modifiers.new('Subdivision', 'SUBSURF')
_m.levels = 3
ob_cube.location = (0.1417, -0.3422, 0.1475)
ob_cube.scale = (0.08795, 0.08795, 0.08795)
_m = ob_cube.modifiers.new('Mirror', 'MIRROR')
_m.use_axis = (True, True, False)
_m.mirror_object = ob_cylinder
_m = ob_cube.modifiers.new('Subdivision', 'SUBSURF')
_m.levels = 2
ob_sun.location = (-1.863e-09, 3.368, 2.611)
ob_sun.rotation_euler = (-0.6948, 0.1874, -0.9373)

# ---- collection membership
col_collection.objects.link(ob_camera)
col_collection.objects.link(ob_cylinder)
col_collection.objects.link(ob_cube)
col_collection.objects.link(ob_sun)

# ---- scene / render settings (as saved in the file)
scene.camera = ob_camera
scene.frame_start = 1; scene.frame_end = 250; scene.frame_set(1)
scene.render.engine = 'CYCLES'
scene.render.resolution_x = 400
scene.render.resolution_y = 400
scene.render.film_transparent = True
scene.cycles.samples = 128
scene.cycles.sampling_pattern = 'TABULATED_SOBOL'
scene.cycles.use_light_tree = False
scene.view_settings.view_transform = 'Filmic'
bpy.context.view_layer.update()
